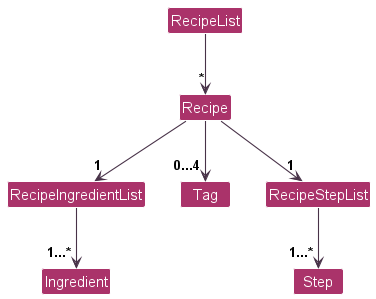

The diagram above was rendered by PlantUML. Its source (embedded in the PNG):
@startuml
!include style.puml
skinparam arrowThickness 1.1
skinparam arrowColor CLASS_ARROW_COLOR
skinparam classBackgroundColor CLASS_DIAGRAM_COLOR

Class RecipeList
Class Recipe
Class RecipeIngredientList
Class Tag
Class RecipeStepList
Class Ingredient
Class Step

RecipeList -down-> "*" Recipe

Recipe -down-> "1" RecipeIngredientList
Recipe -down-> "0...4" Tag
Recipe -down-> "1" RecipeStepList

RecipeIngredientList -down-> "1...*" Ingredient
RecipeStepList -down-> "1...*" Step
@enduml